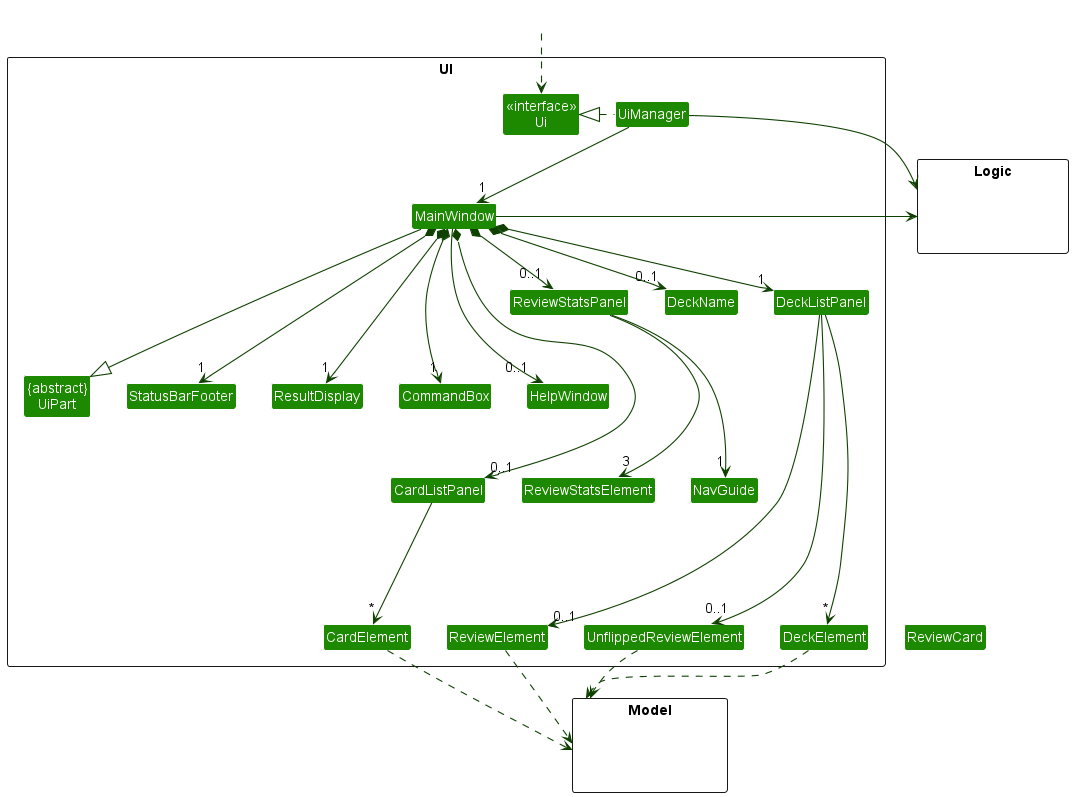

The diagram above was rendered by PlantUML. Its source (embedded in the PNG):
@startuml
!include style.puml
skinparam arrowThickness 1.1
skinparam arrowColor UI_COLOR_T4
skinparam classBackgroundColor UI_COLOR

package UI <<Rectangle>>{
Class "<<interface>>\nUi" as Ui
Class "{abstract}\nUiPart" as UiPart
Class UiManager
Class MainWindow
Class HelpWindow
Class ResultDisplay
Class CardListPanel
Class CardElement
Class DeckName
Class DeckListPanel
Class DeckElement
Class StatusBarFooter
Class CommandBox
Class ReviewStatsPanel
Class ReviewStatsElement
Class NavGuide
Class ReviewElement
Class UnflippedReviewElement
}

package Model <<Rectangle>> {
Class HiddenModel #FFFFFF
}

package Logic <<Rectangle>> {
Class HiddenLogic #FFFFFF
}

Class HiddenOutside #FFFFFF
HiddenOutside ..> Ui

UiManager .left.|> Ui
UiManager -down-> "1" MainWindow
MainWindow *-down-->  "1" CommandBox
MainWindow *-down--> "1" ResultDisplay
MainWindow *-down-> "0..1" ReviewStatsPanel
MainWindow *-down---> "0..1" CardListPanel
MainWindow *-down--> "1" StatusBarFooter
MainWindow *-down-> "1" DeckListPanel
MainWindow *-down-> "0..1" DeckName

CardListPanel -down--> "*" CardElement
DeckListPanel -down--> "*" DeckElement
DeckListPanel -down----> "0..1" ReviewElement
DeckListPanel -down----> "0..1" UnflippedReviewElement
ReviewStatsPanel -down--> "3" ReviewStatsElement
ReviewStatsPanel -down--> "1" NavGuide
MainWindow --> "0..1" HelpWindow

MainWindow ---|> UiPart

CardElement ..> Model
DeckElement ..> Model
ReviewElement ..> Model
UnflippedReviewElement ..> Model
UiManager -right-> Logic
MainWindow -left-> Logic


HelpWindow -[hidden]left- CommandBox
DeckElement -[hidden]left- UnflippedReviewElement
ReviewCard-[hidden]left- UnflippedReviewElement
DeckElement -[hidden]left- ReviewElement
CommandBox -[hidden]left- ResultDisplay
ResultDisplay -[hidden]left- StatusBarFooter
StatusBarFooter -[hidden]left- UiPart
ReviewStatsPanel -[hidden]right- CardListPanel

MainWindow -[hidden]-|> UiPart
@enduml